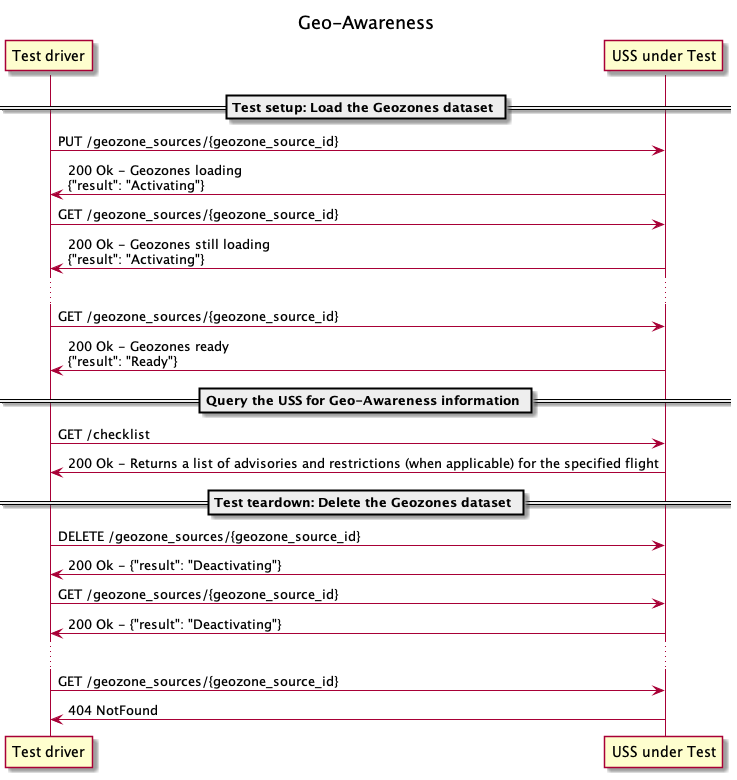

The diagram above was rendered by PlantUML. Its source (embedded in the PNG):
@startuml
title Geo-Awareness

participant TD as "Test driver"
participant U as "USS under Test"

== Test setup: Load the Geozones dataset ==
TD -> U: PUT /geozone_sources/{geozone_source_id}
TD <- U: 200 Ok - Geozones loading\n{"result": "Activating"}

TD -> U: GET /geozone_sources/{geozone_source_id}
TD <- U: 200 Ok - Geozones still loading\n{"result": "Activating"}

...

TD -> U: GET /geozone_sources/{geozone_source_id}
TD <- U: 200 Ok - Geozones ready\n{"result": "Ready"}

== Query the USS for Geo-Awareness information ==

TD -> U: GET /checklist
TD <- U: 200 Ok - Returns a list of advisories and restrictions (when applicable) for the specified flight

== Test teardown: Delete the Geozones dataset ==

TD -> U: DELETE /geozone_sources/{geozone_source_id}
TD <- U: 200 Ok - {"result": "Deactivating"}

TD -> U: GET /geozone_sources/{geozone_source_id}
TD <- U: 200 Ok - {"result": "Deactivating"}

...

TD -> U: GET /geozone_sources/{geozone_source_id}
TD <- U: 404 NotFound

@enduml